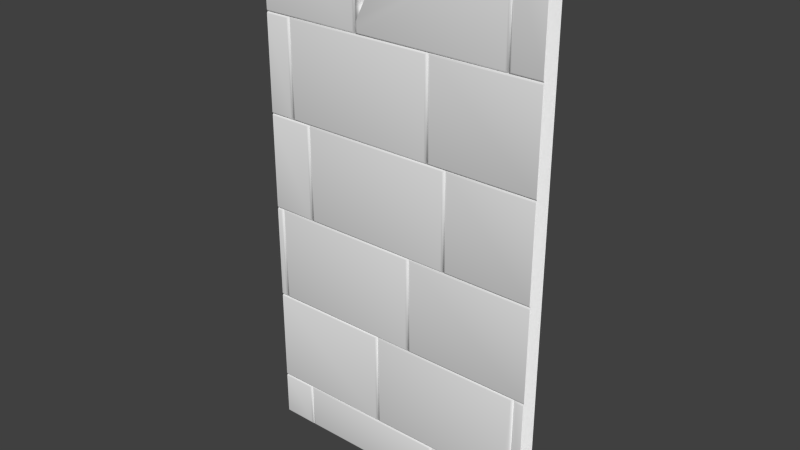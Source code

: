 # Source: Mauer_St_ck_1.6.blend  (saved by Blender 2.70.0; exported with 4.5.12 LTS)
import bpy
from mathutils import Matrix  # noqa: F401  (used for matrix-valued properties, if any)

bpy.ops.wm.read_factory_settings(use_empty=True)
scene = bpy.context.scene
scene.name = 'Scene'

# ---- collections
col_collection_1 = bpy.data.collections.new('Collection 1'); scene.collection.children.link(col_collection_1)

# ---- world
world_world = bpy.data.worlds.new('World'); scene.world = world_world
world_world.color = (0.05088, 0.05088, 0.05088)
world_world.use_sun_shadow = False
world_world.sun_shadow_jitter_overblur = 0.0
world_world.cycles.sampling_method = 'MANUAL'
world_world.cycles.sample_map_resolution = 256

# ---- meshes
me_mauer_st_ck_1_6 = bpy.data.meshes.new('Mauer_Stück_1.6')
me_mauer_st_ck_1_6.from_pydata([(1.657, -3.935, 0.09435), (1.645, -3.949, 0.1192), (1.62, -3.977, 0.1315), (1.556, -4.049, 0.1315), (1.534, -4.074, 0.1192), (1.523, -4.087, 0.09435), (1.62, -2.124, 0.1315), (-0.3054, -2.124, 0.1315), (-0.3054, -4.049, 0.1315), (1.645, -2.099, 0.1192), (-0.3302, -2.099, 0.1192), (-0.3302, -4.074, 0.1192), (1.657, -2.087, 0.09435), (-0.3426, -2.087, 0.09435), (-0.3426, -4.087, 0.09435), (-0.1086, 5.295, -0.3497), (0.306, 5.833, 0.1337), (0.3395, 5.876, 0.1337), (0.3586, 5.901, 0.1214), (0.368, 5.914, 0.09652), (0.3677, 5.914, -0.3497), (-0.3214, 5.018, -0.3497), (-0.3206, 5.018, 0.1337), (-0.4247, 4.688, -0.3497), (-0.6005, 4.124, 0.1214), (-0.5757, 4.203, 0.1337), (-0.6129, 4.086, -0.3497), (-0.6129, 4.085, 0.09652), (1.35, 3.951, 0.1337), (1.35, 5.876, 0.1337), (-0.5757, 3.951, 0.1337), (-0.6005, 3.926, 0.1214), (1.375, 3.926, 0.1214), (1.375, 5.901, 0.1214), (-0.6129, 3.914, 0.09652), (1.387, 3.914, 0.09652), (1.387, 5.914, 0.09652), (-0.3252, 5.024, -0.3497), (-0.3243, 5.025, 0.1337), (-0.4285, 4.896, 0.1337), (-0.6129, 4.666, -0.304), (-0.6129, 4.666, -0.3497), (-0.1111, 5.302, -0.3497), (0.3001, 5.836, 0.1337), (-0.5757, 4.714, 0.1337), (-0.6005, 4.683, 0.1214), (-0.6129, 4.668, 0.09652), (0.3589, 5.914, -0.3497), (0.3596, 5.914, 0.09652), (0.3501, 5.901, 0.1214), (0.3311, 5.876, 0.1337), (-0.5757, 5.876, 0.1337), (-0.6005, 5.901, 0.1214), (-0.6129, 5.914, 0.09652), (-1.956, -5.055, -0.3552), (1.794, -5.055, -0.3552), (-1.956, 5.913, -0.3552), (1.794, 5.913, -0.3552), (-1.529, -4.124, 0.1337), (-1.504, -4.099, 0.1214), (-1.529, -5.017, 0.1337), (-1.504, -5.041, 0.1214), (-1.492, -5.054, 0.09652), (-1.455, -5.017, 0.1337), (-1.48, -5.041, 0.1214), (-1.492, -4.087, 0.09652), (-1.455, -4.124, 0.1337), (-1.48, -4.099, 0.1214), (0.471, -4.124, 0.1337), (0.4958, -4.099, 0.1214), (0.471, -5.017, 0.1337), (0.4958, -5.041, 0.1214), (1.794, -4.087, 0.09652), (1.794, -4.074, 0.1214), (0.5081, -5.054, 0.09652), (0.5453, -5.017, 0.1337), (0.5205, -5.041, 0.1214), (0.5081, -4.087, 0.09652), (0.5453, -4.124, 0.1337), (0.5205, -4.099, 0.1214), (1.793, -4.049, 0.1337), (1.794, -2.087, 0.09652), (1.794, -2.099, 0.1214), (1.793, -2.124, 0.1337), (-0.3797, -2.124, 0.1337), (-0.3549, -2.099, 0.1214), (-0.3797, -4.049, 0.1337), (-0.3549, -4.074, 0.1214), (-0.3426, -4.087, 0.09652), (-0.3426, -2.087, 0.09652), (1.657, -2.087, 0.09652), (1.657, -4.087, 0.09652), (1.801, -2.087, 0.09652), (1.801, -2.074, 0.1214), (1.695, -4.049, 0.1337), (1.67, -4.074, 0.1214), (1.695, -2.124, 0.1337), (1.67, -2.099, 0.1214), (1.801, -2.049, 0.1337), (1.801, -0.0865, 0.09652), (1.801, -0.09882, 0.1214), (1.801, -0.1237, 0.1337), (-1.826, -2.049, 0.1337), (-1.851, -2.074, 0.1214), (-1.826, -0.1237, 0.1337), (-1.851, -0.09882, 0.1214), (0.09985, -0.1237, 0.1337), (0.1247, -0.09882, 0.1214), (0.09985, -2.049, 0.1337), (0.1247, -2.074, 0.1214), (1.796, -0.0865, 0.09652), (1.796, -0.07418, 0.1214), (0.137, -2.087, 0.09652), (0.1741, -2.049, 0.1337), (0.1493, -2.074, 0.1214), (0.137, -0.0865, 0.09652), (0.1741, -0.1237, 0.1337), (0.1493, -0.09882, 0.1214), (1.796, -0.04935, 0.1337), (1.796, 1.913, 0.09652), (1.796, 1.901, 0.1214), (1.796, 1.876, 0.1337), (-1.956, -4.087, 0.09652), (-1.956, -4.074, 0.1214), (-1.956, -4.049, 0.1337), (-1.956, -2.087, 0.09652), (-1.956, -2.099, 0.1214), (-1.956, -2.124, 0.1337), (-1.863, -0.0865, 0.09652), (-1.9, -0.1237, 0.1337), (-1.875, -0.09882, 0.1214), (-1.863, -2.087, 0.09652), (-1.9, -2.049, 0.1337), (-1.875, -2.074, 0.1214), (-1.956, -2.087, 0.09652), (-1.956, -2.074, 0.1214), (-1.956, -2.049, 0.1337), (-1.956, -0.0865, 0.09652), (-1.956, -0.09882, 0.1214), (-1.363, 1.913, 0.09652), (-1.4, 1.876, 0.1337), (-1.375, 1.901, 0.1214), (-1.363, -0.0865, 0.09652), (-1.4, -0.04935, 0.1337), (-1.375, -0.07418, 0.1214), (1.8, 1.913, 0.09652), (1.8, 1.926, 0.1214), (0.6741, -0.04935, 0.1337), (0.6493, -0.07418, 0.1214), (0.637, 1.913, 0.09652), (0.6741, 1.876, 0.1337), (0.6493, 1.901, 0.1214), (1.8, 1.951, 0.1337), (1.8, 3.913, 0.09652), (1.8, 3.901, 0.1214), (1.8, 3.876, 0.1337), (-1.326, -0.04935, 0.1337), (-1.351, -0.07418, 0.1214), (-1.326, 1.876, 0.1337), (-1.351, 1.901, 0.1214), (0.5998, 1.876, 0.1337), (0.6247, 1.901, 0.1214), (0.637, -0.0865, 0.09652), (0.5998, -0.04935, 0.1337), (0.6247, -0.07418, 0.1214), (-1.65, 3.876, 0.1337), (-1.625, 3.901, 0.1214), (-1.65, 1.951, 0.1337), (-1.625, 1.926, 0.1214), (-1.613, 1.913, 0.09652), (-1.576, 1.951, 0.1337), (-1.601, 1.926, 0.1214), (-1.613, 3.913, 0.09652), (-1.576, 3.876, 0.1337), (-1.601, 3.901, 0.1214), (0.387, 3.913, 0.09652), (0.3498, 3.876, 0.1337), (0.3747, 3.901, 0.1214), (0.387, 1.913, 0.09652), (0.3498, 1.951, 0.1337), (0.3747, 1.926, 0.1214), (1.797, 3.913, 0.09652), (1.797, 3.926, 0.1214), (0.4241, 1.951, 0.1337), (0.3993, 1.926, 0.1214), (0.4241, 3.876, 0.1337), (0.3993, 3.901, 0.1214), (1.797, 3.951, 0.1337), (1.797, 5.913, 0.09652), (1.797, 5.901, 0.1214), (1.797, 5.876, 0.1337), (1.424, 3.951, 0.1337), (1.399, 3.926, 0.1214), (1.424, 5.876, 0.1337), (1.399, 5.901, 0.1214), (-0.613, 3.913, 0.09652), (-0.613, 5.913, 0.09652), (1.387, 5.913, 0.09652), (1.387, 3.913, 0.09652), (-1.955, 3.913, 0.09652), (-1.956, 3.951, 0.1337), (-1.955, 3.926, 0.1214), (-1.956, 5.913, 0.09652), (-1.956, 5.876, 0.1337), (-1.956, 5.901, 0.1214), (-0.6502, 5.876, 0.1337), (-0.6253, 5.901, 0.1214), (-0.6502, 3.951, 0.1337), (-0.6253, 3.926, 0.1214), (-1.958, 3.876, 0.1337), (-1.957, 3.901, 0.1214), (-1.957, 3.913, 0.09652), (-1.958, 1.951, 0.1337), (-1.957, 1.926, 0.1214), (-1.957, 1.913, 0.09652), (-1.956, 1.876, 0.1337), (-1.96, 1.901, 0.1214), (-1.955, 1.913, 0.09652), (-1.956, -0.04935, 0.1337), (-1.96, -0.07418, 0.1214), (-1.955, -0.0865, 0.09652), (-1.956, -4.124, 0.1337), (-1.956, -4.099, 0.1214), (-1.956, -5.017, 0.1337), (-1.956, -5.041, 0.1214), (-1.956, -5.054, 0.09652), (-1.956, -0.1237, 0.1337), (1.794, -4.124, 0.1337), (1.795, -4.099, 0.1214), (1.794, -4.087, 0.09652), (1.795, -5.017, 0.1337), (1.795, -5.041, 0.1214), (1.794, -5.054, 0.09652)], [], [(2, 6, 7, 8, 3), (1, 9, 6, 2), (7, 6, 9, 10), (8, 7, 10, 11), (3, 8, 11, 4), (0, 12, 9, 1), (10, 9, 12, 13), (11, 10, 13, 14), (4, 11, 14, 5), (15, 16, 17, 18, 19, 20), (21, 22, 16, 15), (28, 29, 17, 16, 22, 25, 30), (28, 30, 31, 32), (29, 28, 32, 33), (17, 29, 33, 18), (24, 31, 30, 25), (32, 31, 34, 35), (33, 32, 35, 36), (18, 33, 36, 19), (22, 21, 23, 27, 24, 25), (27, 23, 26), (31, 24, 27, 34), (37, 38, 39, 40, 41), (38, 37, 42, 43), (40, 39, 44, 45, 46), (43, 42, 47, 48, 49, 50), (50, 51, 44, 39, 38, 43), (49, 52, 51, 50), (44, 51, 52, 45), (48, 53, 52, 49), (45, 52, 53, 46), (54, 55, 57, 56), (221, 58, 59, 222), (58, 60, 61, 59), (70, 68, 66, 63), (63, 66, 67, 64), (64, 67, 65, 62), (66, 68, 69, 67), (68, 70, 71, 69), (70, 63, 64, 71), (230, 227, 78, 75), (75, 78, 79, 76), (76, 79, 77, 74), (96, 83, 82, 97), (151, 120, 119, 149), (230, 75, 76, 231), (231, 76, 74, 232), (127, 84, 85, 126), (84, 86, 87, 85), (80, 83, 96, 94), (94, 96, 97, 95), (116, 101, 100, 117), (80, 94, 95, 73), (108, 106, 104, 102), (102, 104, 105, 103), (104, 106, 107, 105), (106, 108, 109, 107), (108, 102, 103, 109), (98, 101, 116, 113), (113, 116, 117, 114), (114, 117, 115, 112), (150, 121, 120, 151), (98, 113, 114, 93), (93, 114, 112, 92), (86, 124, 123, 87), (138, 130, 128, 137), (129, 132, 133, 130), (130, 133, 131, 128), (132, 136, 135, 133), (215, 140, 141, 216), (216, 141, 139, 217), (140, 143, 144, 141), (141, 144, 142, 139), (133, 135, 134, 131), (118, 121, 150, 147), (147, 150, 151, 148), (185, 155, 154, 186), (118, 147, 148, 111), (163, 160, 158, 156), (156, 158, 159, 157), (158, 160, 161, 159), (160, 163, 164, 161), (163, 156, 157, 164), (209, 165, 166, 210), (165, 167, 168, 166), (179, 176, 173, 170), (170, 173, 174, 171), (171, 174, 172, 169), (173, 176, 177, 174), (174, 177, 175, 172), (176, 179, 180, 177), (177, 180, 178, 175), (179, 170, 171, 180), (180, 171, 169, 178), (152, 155, 185, 183), (183, 185, 186, 184), (193, 190, 189, 194), (152, 183, 184, 146), (187, 190, 193, 191), (191, 193, 194, 192), (187, 191, 192, 182), (27, 26, 41, 40, 46), (207, 205, 203, 200), (203, 205, 206, 204), (205, 207, 208, 206), (207, 200, 201, 208), (167, 165, 209, 212), (167, 212, 213, 168), (143, 140, 215, 218), (86, 84, 127, 124), (143, 218, 219, 144), (144, 219, 220, 142), (60, 58, 221, 223), (60, 223, 224, 61), (129, 130, 138, 226), (129, 226, 136, 132), (78, 227, 228, 79), (79, 228, 229, 77), (117, 100, 99, 115), (222, 59, 65, 122), (59, 61, 62, 65), (67, 69, 77, 65), (69, 71, 74, 77), (71, 64, 62, 74), (126, 85, 89, 125), (85, 87, 88, 89), (95, 97, 90, 91), (186, 154, 153, 175), (73, 95, 91, 72), (103, 105, 128, 131), (105, 107, 115, 128), (107, 109, 112, 115), (109, 103, 131, 112), (194, 189, 188, 197), (87, 123, 122, 88), (148, 151, 149, 162), (111, 148, 162, 110), (157, 159, 139, 142), (159, 161, 149, 139), (161, 164, 162, 149), (164, 157, 142, 162), (210, 166, 172, 211), (166, 168, 169, 172), (184, 186, 175, 178), (146, 184, 178, 145), (192, 194, 197, 198), (182, 192, 198, 181), (204, 206, 196, 202), (206, 208, 195, 196), (208, 201, 199, 195), (168, 213, 214, 169), (61, 224, 225, 62), (97, 82, 81, 90), (53, 48, 47, 56, 202, 196), (19, 36, 197, 188, 57, 20), (55, 54, 225, 62, 74, 232)])
me_mauer_st_ck_1_6.polygons.foreach_set('use_smooth', [True] * 156)
me_mauer_st_ck_1_6.use_remesh_preserve_volume = False
me_mauer_st_ck_1_6.use_remesh_preserve_attributes = False
me_mauer_st_ck_1_6.use_mirror_vertex_groups = False
me_mauer_st_ck_1_6.update()

# ---- objects
ob_mauer_st_ck_1_6 = bpy.data.objects.new('Mauer_Stück_1.6', me_mauer_st_ck_1_6)

# ---- transforms, parenting, visibility, modifiers, constraints
ob_mauer_st_ck_1_6.location = (0.03237, -0.03615, 1.271)
ob_mauer_st_ck_1_6.rotation_euler = (1.571, 2.22e-16, 2.22e-16)
ob_mauer_st_ck_1_6.scale = (0.4, 0.25, 0.2)
ob_mauer_st_ck_1_6.lineart.crease_threshold = 0.0
_m = ob_mauer_st_ck_1_6.modifiers.new('Array', 'ARRAY')
_m.count = 1
_m.constant_offset_displace = (0.0, 0.0, 0.0)
_m.relative_offset_displace = (0.99, 0.0, 0.0)

# ---- collection membership
col_collection_1.objects.link(ob_mauer_st_ck_1_6)

# ---- scene / render settings (as saved in the file)
scene.frame_start = 1; scene.frame_end = 250; scene.frame_set(1)
scene.render.engine = 'BLENDER_EEVEE_NEXT'
scene.render.dither_intensity = 0.0
scene.cycles.use_denoising = False
scene.cycles.samples = 10
scene.cycles.sampling_pattern = 'TABULATED_SOBOL'
scene.cycles.light_sampling_threshold = 0.0
scene.cycles.use_adaptive_sampling = False
scene.cycles.use_light_tree = False
scene.cycles.blur_glossy = 0.0
scene.cycles.volume_bounces = 1
scene.cycles.pixel_filter_type = 'GAUSSIAN'
scene.cycles.sample_clamp_indirect = 0.0
scene.view_settings.view_transform = 'Standard'
bpy.context.view_layer.update()

# ---- added for rendering (the .blend has no active camera and no usable light): camera, sun
cam_auto = bpy.data.cameras.new('AutoCamera')
cam_auto.lens = 50.0
cam_auto.sensor_width = 36.0
cam_auto.clip_end = 1000.0
ob_auto_camera = bpy.data.objects.new('AutoCamera', cam_auto)
scene.collection.objects.link(ob_auto_camera)
ob_auto_camera.location = (2.89584, -3.48841, 3.69459)
ob_auto_camera.rotation_euler = (1.09748, -7.21219e-08, 0.694738)
scene.camera = ob_auto_camera
light_auto_sun = bpy.data.lights.new('AutoSun', 'SUN')
light_auto_sun.energy = 3.0
light_auto_sun.angle = 0.0523599
ob_auto_sun = bpy.data.objects.new('AutoSun', light_auto_sun)
scene.collection.objects.link(ob_auto_sun)
ob_auto_sun.rotation_euler = (0.872665, 0.174533, 0.523599)
bpy.context.view_layer.update()
